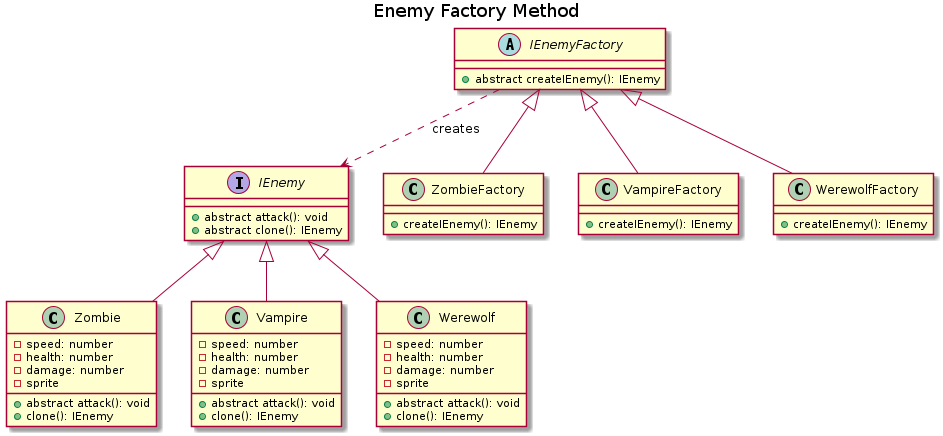

The diagram above was rendered by PlantUML. Its source (embedded in the PNG):
@startuml

title Enemy Factory Method

interface IEnemy {
    +abstract attack(): void
    +abstract clone(): IEnemy
}

class Zombie {
    -speed: number
    -health: number
    -damage: number
    -sprite
    +abstract attack(): void
    +clone(): IEnemy
}

class Vampire {
    -speed: number
    -health: number
    -damage: number
    -sprite
    +abstract attack(): void
    +clone(): IEnemy
}

class Werewolf {
    -speed: number
    -health: number
    -damage: number
    -sprite
    +abstract attack(): void
    +clone(): IEnemy
}

abstract class IEnemyFactory {
    +abstract createIEnemy(): IEnemy
}

class ZombieFactory {
    +createIEnemy(): IEnemy
}

class VampireFactory {
    +createIEnemy(): IEnemy
}

class WerewolfFactory {
    +createIEnemy(): IEnemy
}

IEnemy <|-- Zombie
IEnemy <|-- Vampire
IEnemy <|-- Werewolf

IEnemyFactory <|-- ZombieFactory
IEnemyFactory <|-- VampireFactory
IEnemyFactory <|-- WerewolfFactory

IEnemyFactory ..> IEnemy : creates

@enduml